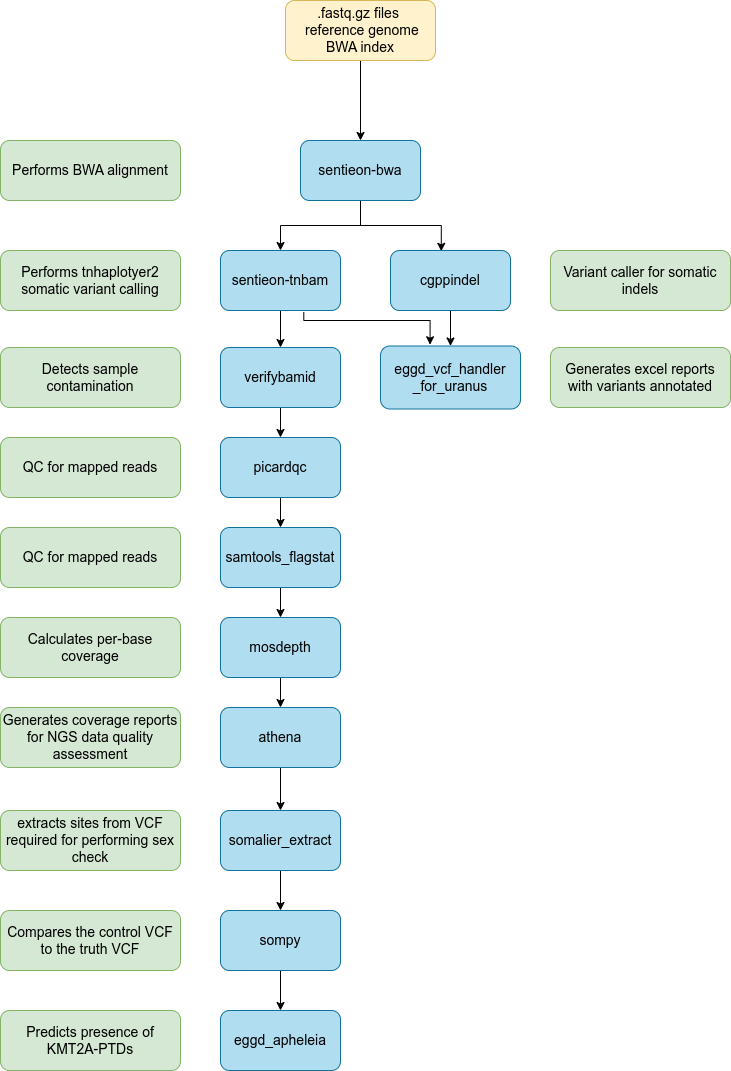

The diagram above was exported from draw.io. Its source (the exported page's mxGraphModel, read from the mxfile embedded in the PNG):
<mxGraphModel dx="1434" dy="2560" grid="1" gridSize="10" guides="1" tooltips="1" connect="1" arrows="1" fold="1" page="1" pageScale="1" pageWidth="1169" pageHeight="1654" math="0" shadow="0">
  <root>
    <mxCell id="0" />
    <mxCell id="1" parent="0" />
    <mxCell id="9" value="" style="edgeStyle=orthogonalEdgeStyle;rounded=0;orthogonalLoop=1;jettySize=auto;html=1;fontSize=14;" parent="1" source="3" target="7" edge="1">
      <mxGeometry relative="1" as="geometry" />
    </mxCell>
    <mxCell id="DoUM8F0lShdjRtbBy9Q4-34" style="edgeStyle=orthogonalEdgeStyle;rounded=0;orthogonalLoop=1;jettySize=auto;html=1;entryX=0.423;entryY=0.013;entryDx=0;entryDy=0;entryPerimeter=0;" parent="1" source="3" target="DoUM8F0lShdjRtbBy9Q4-33" edge="1">
      <mxGeometry relative="1" as="geometry" />
    </mxCell>
    <mxCell id="3" value="&lt;font color=&quot;#000000&quot; style=&quot;font-size: 14px;&quot;&gt;sentieon-bwa&lt;/font&gt;" style="rounded=1;whiteSpace=wrap;html=1;fillColor=#b1ddf0;strokeColor=#10739e;fontSize=14;" parent="1" vertex="1">
      <mxGeometry x="400" y="110" width="120" height="60" as="geometry" />
    </mxCell>
    <mxCell id="15" value="" style="edgeStyle=orthogonalEdgeStyle;rounded=0;orthogonalLoop=1;jettySize=auto;html=1;fontSize=14;" parent="1" source="4" target="14" edge="1">
      <mxGeometry relative="1" as="geometry" />
    </mxCell>
    <mxCell id="4" value="&lt;font color=&quot;#000000&quot; style=&quot;font-size: 14px;&quot;&gt;picardqc&lt;/font&gt;" style="rounded=1;whiteSpace=wrap;html=1;fillColor=#b1ddf0;strokeColor=#10739e;fontSize=14;" parent="1" vertex="1">
      <mxGeometry x="320" y="407" width="120" height="60" as="geometry" />
    </mxCell>
    <mxCell id="12" value="" style="edgeStyle=orthogonalEdgeStyle;rounded=0;orthogonalLoop=1;jettySize=auto;html=1;fontSize=14;" parent="1" source="5" target="4" edge="1">
      <mxGeometry relative="1" as="geometry" />
    </mxCell>
    <mxCell id="5" value="&lt;font color=&quot;#000000&quot; style=&quot;font-size: 14px;&quot;&gt;verifybamid&lt;/font&gt;" style="rounded=1;whiteSpace=wrap;html=1;fillColor=#b1ddf0;strokeColor=#10739e;fontSize=14;" parent="1" vertex="1">
      <mxGeometry x="320" y="317" width="120" height="60" as="geometry" />
    </mxCell>
    <mxCell id="DoUM8F0lShdjRtbBy9Q4-32" style="edgeStyle=orthogonalEdgeStyle;rounded=0;orthogonalLoop=1;jettySize=auto;html=1;" parent="1" source="7" target="5" edge="1">
      <mxGeometry relative="1" as="geometry" />
    </mxCell>
    <mxCell id="DoUM8F0lShdjRtbBy9Q4-39" style="edgeStyle=orthogonalEdgeStyle;rounded=0;orthogonalLoop=1;jettySize=auto;html=1;entryX=0.354;entryY=-0.02;entryDx=0;entryDy=0;entryPerimeter=0;exitX=0.694;exitY=1.029;exitDx=0;exitDy=0;exitPerimeter=0;" parent="1" source="7" target="DoUM8F0lShdjRtbBy9Q4-35" edge="1">
      <mxGeometry relative="1" as="geometry">
        <Array as="points">
          <mxPoint x="403" y="290" />
          <mxPoint x="530" y="290" />
        </Array>
      </mxGeometry>
    </mxCell>
    <mxCell id="7" value="&lt;font color=&quot;#000000&quot;&gt;sentieon-tnbam&lt;/font&gt;" style="rounded=1;whiteSpace=wrap;html=1;fillColor=#b1ddf0;strokeColor=#10739e;fontSize=14;" parent="1" vertex="1">
      <mxGeometry x="320" y="220" width="120" height="60" as="geometry" />
    </mxCell>
    <mxCell id="18" value="" style="edgeStyle=orthogonalEdgeStyle;rounded=0;orthogonalLoop=1;jettySize=auto;html=1;fontSize=14;" parent="1" source="13" target="16" edge="1">
      <mxGeometry relative="1" as="geometry" />
    </mxCell>
    <mxCell id="13" value="&lt;font color=&quot;#000000&quot;&gt;mosdepth&lt;/font&gt;" style="rounded=1;whiteSpace=wrap;html=1;fillColor=#b1ddf0;strokeColor=#10739e;fontSize=14;" parent="1" vertex="1">
      <mxGeometry x="320" y="587" width="120" height="60" as="geometry" />
    </mxCell>
    <mxCell id="17" value="" style="edgeStyle=orthogonalEdgeStyle;rounded=0;orthogonalLoop=1;jettySize=auto;html=1;fontSize=14;" parent="1" source="14" target="13" edge="1">
      <mxGeometry relative="1" as="geometry" />
    </mxCell>
    <mxCell id="14" value="&lt;font color=&quot;#000000&quot; style=&quot;font-size: 14px;&quot;&gt;samtools_flagstat&lt;/font&gt;" style="rounded=1;whiteSpace=wrap;html=1;fillColor=#b1ddf0;strokeColor=#10739e;fontSize=14;" parent="1" vertex="1">
      <mxGeometry x="320" y="497" width="120" height="60" as="geometry" />
    </mxCell>
    <mxCell id="35" value="" style="edgeStyle=none;html=1;" parent="1" source="16" target="34" edge="1">
      <mxGeometry relative="1" as="geometry" />
    </mxCell>
    <mxCell id="16" value="&lt;font color=&quot;#000000&quot; style=&quot;font-size: 14px;&quot;&gt;athena&lt;/font&gt;" style="rounded=1;whiteSpace=wrap;html=1;fillColor=#b1ddf0;strokeColor=#10739e;fontSize=14;" parent="1" vertex="1">
      <mxGeometry x="320" y="677" width="120" height="60" as="geometry" />
    </mxCell>
    <mxCell id="20" value="&lt;font color=&quot;#000000&quot; style=&quot;font-size: 14px&quot;&gt;Performs BWA alignment&lt;/font&gt;&lt;span style=&quot;color: rgba(0 , 0 , 0 , 0) ; font-family: monospace ; font-size: 0px&quot;&gt;%3CmxGraphModel%3E%3Croot%3E%3CmxCell%20id%3D%220%22%2F%3E%3CmxCell%20id%3D%221%22%20parent%3D%220%22%2F%3E%3CmxCell%20id%3D%222%22%20value%3D%22%26lt%3Bfont%20color%3D%26quot%3B%23000000%26quot%3B%20style%3D%26quot%3Bfont-size%3A%2014px%26quot%3B%26gt%3BQC%20for%20NGS%20reads%26lt%3B%2Ffont%26gt%3B%22%20style%3D%22rounded%3D1%3BwhiteSpace%3Dwrap%3Bhtml%3D1%3BfillColor%3D%23d5e8d4%3BstrokeColor%3D%2382b366%3BfontSize%3D14%3B%22%20vertex%3D%221%22%20parent%3D%221%22%3E%3CmxGeometry%20x%3D%22490%22%20y%3D%2240%22%20width%3D%22180%22%20height%3D%2260%22%20as%3D%22geometry%22%2F%3E%3C%2FmxCell%3E%3C%2Froot%3E%3C%2FmxGraphModel%3E&lt;/span&gt;" style="rounded=1;whiteSpace=wrap;html=1;fillColor=#d5e8d4;strokeColor=#82b366;fontSize=14;" parent="1" vertex="1">
      <mxGeometry x="100" y="110" width="180" height="60" as="geometry" />
    </mxCell>
    <mxCell id="21" value="&lt;font color=&quot;#000000&quot; style=&quot;font-size: 14px&quot;&gt;Performs tnhaplotyer2 somatic variant calling&lt;/font&gt;" style="rounded=1;whiteSpace=wrap;html=1;fillColor=#d5e8d4;strokeColor=#82b366;fontSize=14;" parent="1" vertex="1">
      <mxGeometry x="100" y="220" width="180" height="60" as="geometry" />
    </mxCell>
    <mxCell id="22" value="&lt;font color=&quot;#000000&quot; style=&quot;font-size: 14px&quot;&gt;Variant caller for somatic indels&lt;/font&gt;" style="rounded=1;whiteSpace=wrap;html=1;fillColor=#d5e8d4;strokeColor=#82b366;fontSize=14;" parent="1" vertex="1">
      <mxGeometry x="650" y="220" width="180" height="60" as="geometry" />
    </mxCell>
    <mxCell id="23" value="&lt;font color=&quot;#000000&quot; style=&quot;font-size: 14px&quot;&gt;Detects sample contamination&lt;/font&gt;" style="rounded=1;whiteSpace=wrap;html=1;fillColor=#d5e8d4;strokeColor=#82b366;fontSize=14;" parent="1" vertex="1">
      <mxGeometry x="100" y="317" width="180" height="60" as="geometry" />
    </mxCell>
    <mxCell id="24" value="&lt;font color=&quot;#000000&quot; style=&quot;font-size: 14px&quot;&gt;QC for mapped reads&lt;/font&gt;" style="rounded=1;whiteSpace=wrap;html=1;fillColor=#d5e8d4;strokeColor=#82b366;fontSize=14;" parent="1" vertex="1">
      <mxGeometry x="100" y="407" width="180" height="60" as="geometry" />
    </mxCell>
    <mxCell id="25" value="&lt;font color=&quot;#000000&quot; style=&quot;font-size: 14px&quot;&gt;QC for mapped reads&lt;/font&gt;" style="rounded=1;whiteSpace=wrap;html=1;fillColor=#d5e8d4;strokeColor=#82b366;fontSize=14;" parent="1" vertex="1">
      <mxGeometry x="100" y="497" width="180" height="60" as="geometry" />
    </mxCell>
    <mxCell id="26" value="&lt;font color=&quot;#000000&quot; style=&quot;font-size: 14px&quot;&gt;Calculates per-base coverage&lt;/font&gt;" style="rounded=1;whiteSpace=wrap;html=1;fillColor=#d5e8d4;strokeColor=#82b366;fontSize=14;" parent="1" vertex="1">
      <mxGeometry x="100" y="587" width="180" height="60" as="geometry" />
    </mxCell>
    <mxCell id="27" value="&lt;font color=&quot;#000000&quot; style=&quot;font-size: 14px&quot;&gt;Generates coverage reports for NGS data quality assessment&lt;/font&gt;" style="rounded=1;whiteSpace=wrap;html=1;fillColor=#d5e8d4;strokeColor=#82b366;fontSize=14;" parent="1" vertex="1">
      <mxGeometry x="100" y="677" width="180" height="60" as="geometry" />
    </mxCell>
    <mxCell id="30" value="" style="edgeStyle=orthogonalEdgeStyle;rounded=0;orthogonalLoop=1;jettySize=auto;html=1;fontSize=14;" parent="1" source="29" target="3" edge="1">
      <mxGeometry relative="1" as="geometry" />
    </mxCell>
    <mxCell id="29" value="&lt;font color=&quot;#000000&quot; style=&quot;font-size: 14px&quot;&gt;.fastq.gz files&amp;nbsp; &amp;nbsp;reference genome &lt;br&gt;BWA index&lt;/font&gt;&lt;span style=&quot;color: rgba(0 , 0 , 0 , 0) ; font-family: monospace ; font-size: 0px&quot;&gt;d%3CmxGraphModel%3E%3Croot%3E%3CmxCell%20id%3D%220%22%2F%3E%3CmxCell%20id%3D%221%22%20parent%3D%220%22%2F%3E%3CmxCell%20id%3D%222%22%20value%3D%22%26lt%3Bfont%20color%3D%26quot%3B%23000000%26quot%3B%20style%3D%26quot%3Bfont-size%3A%2014px%3B%26quot%3B%26gt%3Bmulti_fastqc%26lt%3B%2Ffont%26gt%3B%22%20style%3D%22rounded%3D1%3BwhiteSpace%3Dwrap%3Bhtml%3D1%3BfillColor%3D%23b1ddf0%3BstrokeColor%3D%2310739e%3BfontSize%3D14%3B%22%20vertex%3D%221%22%20parent%3D%221%22%3E%3CmxGeometry%20x%3D%22320%22%20y%3D%2240%22%20width%3D%22120%22%20height%3D%2260%22%20as%3D%22geometry%22%2F%3E%3C%2FmxCell%3E%3C%2Froot%3E%3C%2FmxGraphModel%3E&lt;/span&gt;" style="rounded=1;whiteSpace=wrap;html=1;fillColor=#fff2cc;strokeColor=#d6b656;fontSize=14;" parent="1" vertex="1">
      <mxGeometry x="385" y="-30" width="150" height="60" as="geometry" />
    </mxCell>
    <mxCell id="DoUM8F0lShdjRtbBy9Q4-37" style="edgeStyle=orthogonalEdgeStyle;rounded=0;orthogonalLoop=1;jettySize=auto;html=1;entryX=0.5;entryY=0;entryDx=0;entryDy=0;" parent="1" source="DoUM8F0lShdjRtbBy9Q4-33" target="DoUM8F0lShdjRtbBy9Q4-35" edge="1">
      <mxGeometry relative="1" as="geometry" />
    </mxCell>
    <mxCell id="DoUM8F0lShdjRtbBy9Q4-33" value="&lt;font color=&quot;#000000&quot; style=&quot;font-size: 14px&quot;&gt;cgppindel&lt;/font&gt;" style="rounded=1;whiteSpace=wrap;html=1;fillColor=#b1ddf0;strokeColor=#10739e;fontSize=14;" parent="1" vertex="1">
      <mxGeometry x="490" y="220" width="120" height="60" as="geometry" />
    </mxCell>
    <mxCell id="DoUM8F0lShdjRtbBy9Q4-35" value="eggd_vcf_handler&lt;br&gt;_for_uranus" style="rounded=1;whiteSpace=wrap;html=1;fillColor=#b1ddf0;strokeColor=#10739e;fontSize=14;" parent="1" vertex="1">
      <mxGeometry x="480" y="315.5" width="140" height="63" as="geometry" />
    </mxCell>
    <mxCell id="DoUM8F0lShdjRtbBy9Q4-36" value="Generates excel reports with variants annotated" style="rounded=1;whiteSpace=wrap;html=1;fillColor=#d5e8d4;strokeColor=#82b366;fontSize=14;" parent="1" vertex="1">
      <mxGeometry x="650" y="317" width="180" height="60" as="geometry" />
    </mxCell>
    <mxCell id="39" value="" style="edgeStyle=none;html=1;" parent="1" source="34" target="37" edge="1">
      <mxGeometry relative="1" as="geometry" />
    </mxCell>
    <mxCell id="34" value="&lt;font color=&quot;#000000&quot; style=&quot;font-size: 14px&quot;&gt;somalier_extract&lt;/font&gt;" style="rounded=1;whiteSpace=wrap;html=1;fillColor=#b1ddf0;strokeColor=#10739e;fontSize=14;" parent="1" vertex="1">
      <mxGeometry x="320" y="780" width="120" height="60" as="geometry" />
    </mxCell>
    <mxCell id="36" value="&lt;font color=&quot;#000000&quot; style=&quot;font-size: 14px&quot;&gt;extracts sites from VCF required for performing sex check&lt;/font&gt;" style="rounded=1;whiteSpace=wrap;html=1;fillColor=#d5e8d4;strokeColor=#82b366;fontSize=14;" parent="1" vertex="1">
      <mxGeometry x="100" y="780" width="180" height="60" as="geometry" />
    </mxCell>
    <mxCell id="uG-T_EPw9WeW8qartARe-41" style="edgeStyle=orthogonalEdgeStyle;rounded=0;orthogonalLoop=1;jettySize=auto;html=1;exitX=0.5;exitY=1;exitDx=0;exitDy=0;" parent="1" source="37" target="uG-T_EPw9WeW8qartARe-39" edge="1">
      <mxGeometry relative="1" as="geometry" />
    </mxCell>
    <mxCell id="37" value="&lt;font color=&quot;#000000&quot; style=&quot;font-size: 14px&quot;&gt;sompy&lt;/font&gt;" style="rounded=1;whiteSpace=wrap;html=1;fillColor=#b1ddf0;strokeColor=#10739e;fontSize=14;" parent="1" vertex="1">
      <mxGeometry x="320" y="880" width="120" height="60" as="geometry" />
    </mxCell>
    <mxCell id="38" value="&lt;font color=&quot;#000000&quot; style=&quot;font-size: 14px&quot;&gt;Compares the control VCF to the truth VCF&lt;/font&gt;" style="rounded=1;whiteSpace=wrap;html=1;fillColor=#d5e8d4;strokeColor=#82b366;fontSize=14;" parent="1" vertex="1">
      <mxGeometry x="100" y="880" width="180" height="60" as="geometry" />
    </mxCell>
    <mxCell id="uG-T_EPw9WeW8qartARe-39" value="&lt;font color=&quot;#000000&quot; style=&quot;font-size: 14px&quot;&gt;eggd_apheleia&lt;/font&gt;" style="rounded=1;whiteSpace=wrap;html=1;fillColor=#b1ddf0;strokeColor=#10739e;fontSize=14;" parent="1" vertex="1">
      <mxGeometry x="320" y="980" width="120" height="60" as="geometry" />
    </mxCell>
    <mxCell id="uG-T_EPw9WeW8qartARe-40" value="Predicts presence of KMT2A-PTDs" style="rounded=1;whiteSpace=wrap;html=1;fillColor=#d5e8d4;strokeColor=#82b366;fontSize=14;" parent="1" vertex="1">
      <mxGeometry x="100" y="980" width="180" height="60" as="geometry" />
    </mxCell>
  </root>
</mxGraphModel>